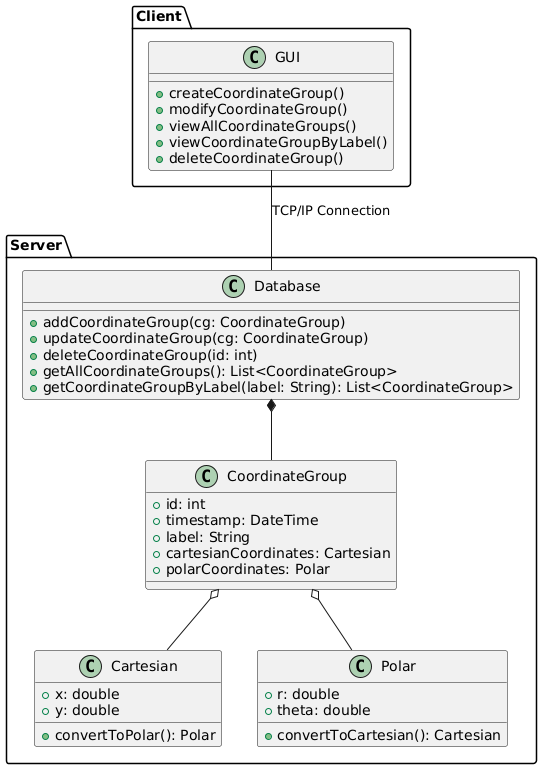

The diagram above was rendered by PlantUML. Its source (embedded in the PNG):
@startuml
package "Client" {
    class GUI {
        +createCoordinateGroup()
        +modifyCoordinateGroup()
        +viewAllCoordinateGroups()
        +viewCoordinateGroupByLabel()
        +deleteCoordinateGroup()
    }
}

package "Server" {
    class CoordinateGroup {
        +id: int
        +timestamp: DateTime
        +label: String
        +cartesianCoordinates: Cartesian
        +polarCoordinates: Polar
    }

    class Cartesian {
        +x: double
        +y: double
        +convertToPolar(): Polar
    }

    class Polar {
        +r: double
        +theta: double
        +convertToCartesian(): Cartesian
    }

    class Database {
        +addCoordinateGroup(cg: CoordinateGroup)
        +updateCoordinateGroup(cg: CoordinateGroup)
        +deleteCoordinateGroup(id: int)
        +getAllCoordinateGroups(): List<CoordinateGroup>
        +getCoordinateGroupByLabel(label: String): List<CoordinateGroup>
    }
}

GUI -- Database : "TCP/IP Connection"
CoordinateGroup o-- Cartesian
CoordinateGroup o-- Polar
Database *-- CoordinateGroup

@enduml